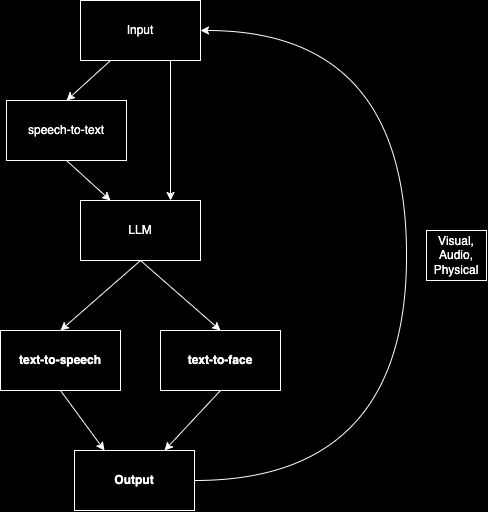

The diagram above was exported from draw.io. Its source (the exported page's mxGraphModel, read from the mxfile embedded in the PNG):
<mxGraphModel dx="543" dy="564" grid="1" gridSize="10" guides="1" tooltips="1" connect="1" arrows="1" fold="1" page="0" pageScale="1" pageWidth="827" pageHeight="1169" background="#000000" math="0" shadow="0">
  <root>
    <mxCell id="0" />
    <mxCell id="1" parent="0" />
    <mxCell id="5" style="edgeStyle=none;html=1;exitX=0.25;exitY=1;exitDx=0;exitDy=0;entryX=0.5;entryY=0;entryDx=0;entryDy=0;strokeColor=#FFFFFF;fontColor=#FFFFFF;" edge="1" parent="1" source="2" target="3">
      <mxGeometry relative="1" as="geometry" />
    </mxCell>
    <mxCell id="7" style="edgeStyle=none;html=1;exitX=0.75;exitY=1;exitDx=0;exitDy=0;entryX=0.75;entryY=0;entryDx=0;entryDy=0;strokeColor=#FFFFFF;fontColor=#FFFFFF;" edge="1" parent="1" source="2" target="4">
      <mxGeometry relative="1" as="geometry" />
    </mxCell>
    <mxCell id="2" value="Input" style="whiteSpace=wrap;html=1;fillColor=none;fontColor=#FFFFFF;strokeColor=#FFFFFF;" vertex="1" parent="1">
      <mxGeometry x="354" y="40" width="120" height="60" as="geometry" />
    </mxCell>
    <mxCell id="6" style="edgeStyle=none;html=1;exitX=0.5;exitY=1;exitDx=0;exitDy=0;entryX=0.25;entryY=0;entryDx=0;entryDy=0;strokeColor=#FFFFFF;fontColor=#FFFFFF;" edge="1" parent="1" source="3" target="4">
      <mxGeometry relative="1" as="geometry" />
    </mxCell>
    <mxCell id="3" value="speech-to-text" style="whiteSpace=wrap;html=1;fontColor=#FFFFFF;fillColor=none;strokeColor=#FFFFFF;" vertex="1" parent="1">
      <mxGeometry x="280" y="140" width="120" height="60" as="geometry" />
    </mxCell>
    <mxCell id="14" style="edgeStyle=none;html=1;exitX=0.5;exitY=1;exitDx=0;exitDy=0;entryX=0.5;entryY=0;entryDx=0;entryDy=0;strokeColor=#FFFFFF;fontColor=#FFFFFF;" edge="1" parent="1" source="4" target="9">
      <mxGeometry relative="1" as="geometry" />
    </mxCell>
    <mxCell id="15" style="edgeStyle=none;html=1;entryX=0.5;entryY=0;entryDx=0;entryDy=0;exitX=0.5;exitY=1;exitDx=0;exitDy=0;strokeColor=#FFFFFF;fontColor=#FFFFFF;" edge="1" parent="1" source="4" target="11">
      <mxGeometry relative="1" as="geometry" />
    </mxCell>
    <mxCell id="4" value="LLM" style="whiteSpace=wrap;html=1;fontColor=#FFFFFF;fillColor=none;strokeColor=#FFFFFF;" vertex="1" parent="1">
      <mxGeometry x="354" y="240" width="120" height="60" as="geometry" />
    </mxCell>
    <mxCell id="12" style="edgeStyle=none;html=1;exitX=0.5;exitY=1;exitDx=0;exitDy=0;entryX=0.25;entryY=0;entryDx=0;entryDy=0;strokeColor=#FFFFFF;fontColor=#FFFFFF;" edge="1" parent="1" source="9" target="10">
      <mxGeometry relative="1" as="geometry" />
    </mxCell>
    <mxCell id="9" value="text-to-speech" style="whiteSpace=wrap;html=1;fontStyle=1;fontColor=#FFFFFF;fillColor=none;strokeColor=#FFFFFF;" vertex="1" parent="1">
      <mxGeometry x="274" y="370" width="120" height="60" as="geometry" />
    </mxCell>
    <mxCell id="16" style="edgeStyle=orthogonalEdgeStyle;curved=1;html=1;exitX=1;exitY=0.5;exitDx=0;exitDy=0;entryX=1;entryY=0.5;entryDx=0;entryDy=0;strokeColor=#FFFFFF;fontColor=#FFFFFF;" edge="1" parent="1" source="10" target="2">
      <mxGeometry relative="1" as="geometry">
        <mxPoint x="700" y="250" as="targetPoint" />
        <Array as="points">
          <mxPoint x="680" y="520" />
          <mxPoint x="680" y="70" />
        </Array>
      </mxGeometry>
    </mxCell>
    <mxCell id="10" value="Output" style="whiteSpace=wrap;html=1;fontStyle=1;fontColor=#FFFFFF;fillColor=none;strokeColor=#FFFFFF;" vertex="1" parent="1">
      <mxGeometry x="348" y="490" width="120" height="60" as="geometry" />
    </mxCell>
    <mxCell id="13" style="edgeStyle=none;html=1;exitX=0.5;exitY=1;exitDx=0;exitDy=0;entryX=0.75;entryY=0;entryDx=0;entryDy=0;strokeColor=#FFFFFF;fontColor=#FFFFFF;" edge="1" parent="1" source="11" target="10">
      <mxGeometry relative="1" as="geometry" />
    </mxCell>
    <mxCell id="11" value="text-to-face" style="whiteSpace=wrap;html=1;fontStyle=1;fontColor=#FFFFFF;fillColor=none;strokeColor=#FFFFFF;" vertex="1" parent="1">
      <mxGeometry x="434" y="370" width="120" height="60" as="geometry" />
    </mxCell>
    <mxCell id="17" value="Visual, Audio,&lt;br&gt;Physical" style="text;strokeColor=#FFFFFF;align=center;fillColor=none;html=1;verticalAlign=middle;whiteSpace=wrap;rounded=0;fontColor=#FFFFFF;" vertex="1" parent="1">
      <mxGeometry x="700" y="270" width="60" height="50" as="geometry" />
    </mxCell>
  </root>
</mxGraphModel>